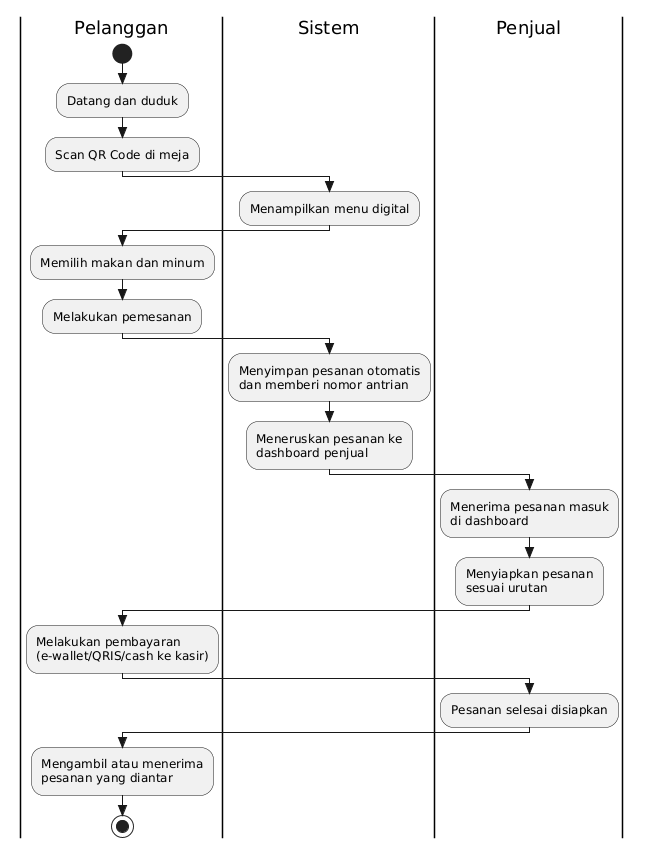

The diagram above was rendered by PlantUML. Its source (embedded in the PNG):
@startuml
skinparam style strictuml
skinparam DefaultFontName Arial

|Pelanggan|
start
:Datang dan duduk;
:Scan QR Code di meja;

|Sistem|
:Menampilkan menu digital;

|Pelanggan|
:Memilih makan dan minum;
:Melakukan pemesanan;

|Sistem|
:Menyimpan pesanan otomatis\ndan memberi nomor antrian;
:Meneruskan pesanan ke\ndashboard penjual;

|Penjual|
:Menerima pesanan masuk\ndi dashboard;
:Menyiapkan pesanan\nsesuai urutan;

|Pelanggan|
:Melakukan pembayaran\n(e-wallet/QRIS/cash ke kasir);

|Penjual|
:Pesanan selesai disiapkan;

|Pelanggan|
:Mengambil atau menerima\npesanan yang diantar;
stop
@enduml